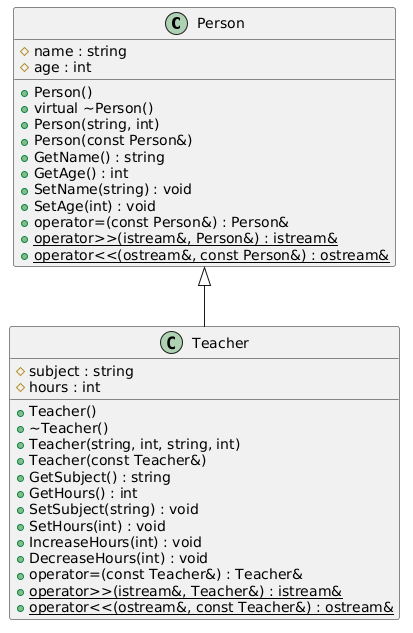

The diagram above was rendered by PlantUML. Its source (embedded in the PNG):
@startuml
class Person {
    # name : string
    # age : int
    + Person()
    + virtual ~Person()
    + Person(string, int)
    + Person(const Person&)
    + GetName() : string
    + GetAge() : int
    + SetName(string) : void
    + SetAge(int) : void
    + operator=(const Person&) : Person&
    {static} + operator>>(istream&, Person&) : istream&
    {static} + operator<<(ostream&, const Person&) : ostream&
}

class Teacher {
    # subject : string
    # hours : int
    + Teacher()
    + ~Teacher()
    + Teacher(string, int, string, int)
    + Teacher(const Teacher&)
    + GetSubject() : string
    + GetHours() : int
    + SetSubject(string) : void
    + SetHours(int) : void
    + IncreaseHours(int) : void
    + DecreaseHours(int) : void
    + operator=(const Teacher&) : Teacher&
    {static} + operator>>(istream&, Teacher&) : istream&
    {static} + operator<<(ostream&, const Teacher&) : ostream&
}

Person <|-- Teacher
@enduml